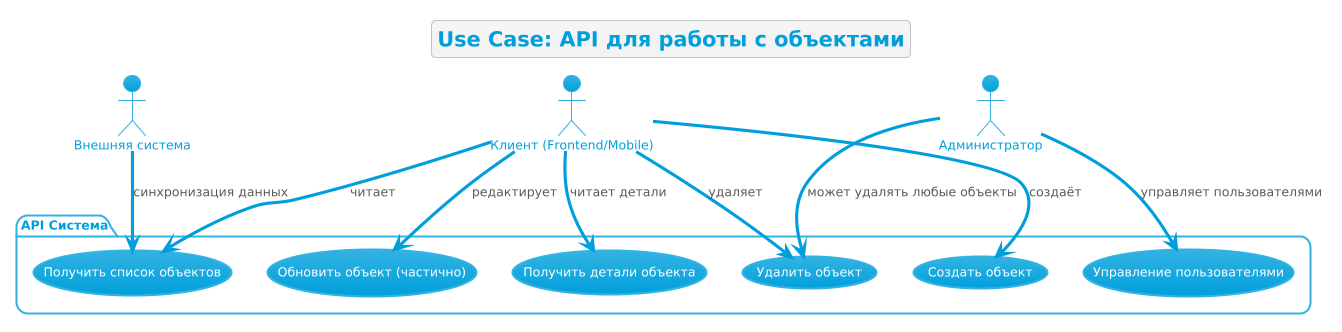

The diagram above was rendered by PlantUML. Its source (embedded in the PNG):
@startuml
!theme bluegray
title Use Case: API для работы с объектами

actor "Клиент (Frontend/Mobile)" as Client
actor "Администратор" as Admin
actor "Внешняя система" as External

package "API Система" {
    usecase "Получить список объектов" as UC_GetList
    usecase "Создать объект" as UC_Create
    usecase "Обновить объект (частично)" as UC_Patch
    usecase "Удалить объект" as UC_Delete
    usecase "Получить детали объекта" as UC_GetDetail
    usecase "Управление пользователями" as UC_Users
}

Client --> UC_GetList : читает
Client --> UC_Create : создаёт
Client --> UC_Patch : редактирует
Client --> UC_Delete : удаляет
Client --> UC_GetDetail : читает детали

Admin --> UC_Users : управляет пользователями
Admin --> UC_Delete : может удалять любые объекты

External --> UC_GetList : синхронизация данных
@enduml